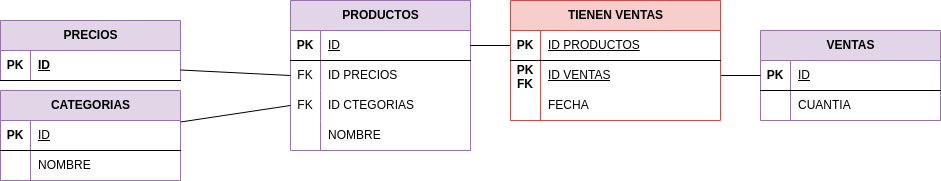

The diagram above was exported from draw.io. Its source (the exported page's mxGraphModel, read from the mxfile embedded in the PNG):
<mxGraphModel dx="556" dy="598" grid="1" gridSize="10" guides="1" tooltips="1" connect="1" arrows="1" fold="1" page="1" pageScale="1" pageWidth="827" pageHeight="1169" math="0" shadow="0">
  <root>
    <mxCell id="0" />
    <mxCell id="1" parent="0" />
    <mxCell id="nFPuk0nnfM5xWp-yHU18-33" value="PRODUCTOS" style="shape=table;startSize=30;container=1;collapsible=1;childLayout=tableLayout;fixedRows=1;rowLines=0;fontStyle=1;align=center;resizeLast=1;html=1;fillColor=#e1d5e7;strokeColor=#9673a6;" parent="1" vertex="1">
      <mxGeometry x="340" y="40" width="180" height="150" as="geometry" />
    </mxCell>
    <mxCell id="nFPuk0nnfM5xWp-yHU18-34" value="" style="shape=tableRow;horizontal=0;startSize=0;swimlaneHead=0;swimlaneBody=0;fillColor=none;collapsible=0;dropTarget=0;points=[[0,0.5],[1,0.5]];portConstraint=eastwest;top=0;left=0;right=0;bottom=1;" parent="nFPuk0nnfM5xWp-yHU18-33" vertex="1">
      <mxGeometry y="30" width="180" height="30" as="geometry" />
    </mxCell>
    <mxCell id="nFPuk0nnfM5xWp-yHU18-35" value="PK" style="shape=partialRectangle;connectable=0;fillColor=none;top=0;left=0;bottom=0;right=0;fontStyle=1;overflow=hidden;whiteSpace=wrap;html=1;" parent="nFPuk0nnfM5xWp-yHU18-34" vertex="1">
      <mxGeometry width="30" height="30" as="geometry">
        <mxRectangle width="30" height="30" as="alternateBounds" />
      </mxGeometry>
    </mxCell>
    <mxCell id="nFPuk0nnfM5xWp-yHU18-36" value="&lt;span style=&quot;font-weight: normal;&quot;&gt;ID&lt;/span&gt;" style="shape=partialRectangle;connectable=0;fillColor=none;top=0;left=0;bottom=0;right=0;align=left;spacingLeft=6;fontStyle=5;overflow=hidden;whiteSpace=wrap;html=1;" parent="nFPuk0nnfM5xWp-yHU18-34" vertex="1">
      <mxGeometry x="30" width="150" height="30" as="geometry">
        <mxRectangle width="150" height="30" as="alternateBounds" />
      </mxGeometry>
    </mxCell>
    <mxCell id="nFPuk0nnfM5xWp-yHU18-37" value="" style="shape=tableRow;horizontal=0;startSize=0;swimlaneHead=0;swimlaneBody=0;fillColor=none;collapsible=0;dropTarget=0;points=[[0,0.5],[1,0.5]];portConstraint=eastwest;top=0;left=0;right=0;bottom=0;" parent="nFPuk0nnfM5xWp-yHU18-33" vertex="1">
      <mxGeometry y="60" width="180" height="30" as="geometry" />
    </mxCell>
    <mxCell id="nFPuk0nnfM5xWp-yHU18-38" value="FK" style="shape=partialRectangle;connectable=0;fillColor=none;top=0;left=0;bottom=0;right=0;editable=1;overflow=hidden;whiteSpace=wrap;html=1;" parent="nFPuk0nnfM5xWp-yHU18-37" vertex="1">
      <mxGeometry width="30" height="30" as="geometry">
        <mxRectangle width="30" height="30" as="alternateBounds" />
      </mxGeometry>
    </mxCell>
    <mxCell id="nFPuk0nnfM5xWp-yHU18-39" value="ID PRECIOS" style="shape=partialRectangle;connectable=0;fillColor=none;top=0;left=0;bottom=0;right=0;align=left;spacingLeft=6;overflow=hidden;whiteSpace=wrap;html=1;" parent="nFPuk0nnfM5xWp-yHU18-37" vertex="1">
      <mxGeometry x="30" width="150" height="30" as="geometry">
        <mxRectangle width="150" height="30" as="alternateBounds" />
      </mxGeometry>
    </mxCell>
    <mxCell id="nFPuk0nnfM5xWp-yHU18-40" value="" style="shape=tableRow;horizontal=0;startSize=0;swimlaneHead=0;swimlaneBody=0;fillColor=none;collapsible=0;dropTarget=0;points=[[0,0.5],[1,0.5]];portConstraint=eastwest;top=0;left=0;right=0;bottom=0;" parent="nFPuk0nnfM5xWp-yHU18-33" vertex="1">
      <mxGeometry y="90" width="180" height="30" as="geometry" />
    </mxCell>
    <mxCell id="nFPuk0nnfM5xWp-yHU18-41" value="FK" style="shape=partialRectangle;connectable=0;fillColor=none;top=0;left=0;bottom=0;right=0;editable=1;overflow=hidden;whiteSpace=wrap;html=1;" parent="nFPuk0nnfM5xWp-yHU18-40" vertex="1">
      <mxGeometry width="30" height="30" as="geometry">
        <mxRectangle width="30" height="30" as="alternateBounds" />
      </mxGeometry>
    </mxCell>
    <mxCell id="nFPuk0nnfM5xWp-yHU18-42" value="ID CTEGORIAS" style="shape=partialRectangle;connectable=0;fillColor=none;top=0;left=0;bottom=0;right=0;align=left;spacingLeft=6;overflow=hidden;whiteSpace=wrap;html=1;" parent="nFPuk0nnfM5xWp-yHU18-40" vertex="1">
      <mxGeometry x="30" width="150" height="30" as="geometry">
        <mxRectangle width="150" height="30" as="alternateBounds" />
      </mxGeometry>
    </mxCell>
    <mxCell id="nFPuk0nnfM5xWp-yHU18-43" value="" style="shape=tableRow;horizontal=0;startSize=0;swimlaneHead=0;swimlaneBody=0;fillColor=none;collapsible=0;dropTarget=0;points=[[0,0.5],[1,0.5]];portConstraint=eastwest;top=0;left=0;right=0;bottom=0;" parent="nFPuk0nnfM5xWp-yHU18-33" vertex="1">
      <mxGeometry y="120" width="180" height="30" as="geometry" />
    </mxCell>
    <mxCell id="nFPuk0nnfM5xWp-yHU18-44" value="" style="shape=partialRectangle;connectable=0;fillColor=none;top=0;left=0;bottom=0;right=0;editable=1;overflow=hidden;whiteSpace=wrap;html=1;" parent="nFPuk0nnfM5xWp-yHU18-43" vertex="1">
      <mxGeometry width="30" height="30" as="geometry">
        <mxRectangle width="30" height="30" as="alternateBounds" />
      </mxGeometry>
    </mxCell>
    <mxCell id="nFPuk0nnfM5xWp-yHU18-45" value="NOMBRE" style="shape=partialRectangle;connectable=0;fillColor=none;top=0;left=0;bottom=0;right=0;align=left;spacingLeft=6;overflow=hidden;whiteSpace=wrap;html=1;" parent="nFPuk0nnfM5xWp-yHU18-43" vertex="1">
      <mxGeometry x="30" width="150" height="30" as="geometry">
        <mxRectangle width="150" height="30" as="alternateBounds" />
      </mxGeometry>
    </mxCell>
    <mxCell id="nFPuk0nnfM5xWp-yHU18-46" value="PRECIOS" style="shape=table;startSize=30;container=1;collapsible=1;childLayout=tableLayout;fixedRows=1;rowLines=0;fontStyle=1;align=center;resizeLast=1;html=1;fillColor=#e1d5e7;strokeColor=#9673a6;" parent="1" vertex="1">
      <mxGeometry x="50" y="60" width="180" height="60" as="geometry" />
    </mxCell>
    <mxCell id="nFPuk0nnfM5xWp-yHU18-47" value="" style="shape=tableRow;horizontal=0;startSize=0;swimlaneHead=0;swimlaneBody=0;fillColor=none;collapsible=0;dropTarget=0;points=[[0,0.5],[1,0.5]];portConstraint=eastwest;top=0;left=0;right=0;bottom=1;" parent="nFPuk0nnfM5xWp-yHU18-46" vertex="1">
      <mxGeometry y="30" width="180" height="30" as="geometry" />
    </mxCell>
    <mxCell id="nFPuk0nnfM5xWp-yHU18-48" value="PK" style="shape=partialRectangle;connectable=0;fillColor=none;top=0;left=0;bottom=0;right=0;fontStyle=1;overflow=hidden;whiteSpace=wrap;html=1;" parent="nFPuk0nnfM5xWp-yHU18-47" vertex="1">
      <mxGeometry width="30" height="30" as="geometry">
        <mxRectangle width="30" height="30" as="alternateBounds" />
      </mxGeometry>
    </mxCell>
    <mxCell id="nFPuk0nnfM5xWp-yHU18-49" value="ID" style="shape=partialRectangle;connectable=0;fillColor=none;top=0;left=0;bottom=0;right=0;align=left;spacingLeft=6;fontStyle=5;overflow=hidden;whiteSpace=wrap;html=1;" parent="nFPuk0nnfM5xWp-yHU18-47" vertex="1">
      <mxGeometry x="30" width="150" height="30" as="geometry">
        <mxRectangle width="150" height="30" as="alternateBounds" />
      </mxGeometry>
    </mxCell>
    <mxCell id="nFPuk0nnfM5xWp-yHU18-85" value="VENTAS" style="shape=table;startSize=30;container=1;collapsible=1;childLayout=tableLayout;fixedRows=1;rowLines=0;fontStyle=1;align=center;resizeLast=1;html=1;fillColor=#e1d5e7;strokeColor=#9673a6;" parent="1" vertex="1">
      <mxGeometry x="810" y="70" width="180" height="90" as="geometry" />
    </mxCell>
    <mxCell id="nFPuk0nnfM5xWp-yHU18-86" value="" style="shape=tableRow;horizontal=0;startSize=0;swimlaneHead=0;swimlaneBody=0;fillColor=none;collapsible=0;dropTarget=0;points=[[0,0.5],[1,0.5]];portConstraint=eastwest;top=0;left=0;right=0;bottom=1;" parent="nFPuk0nnfM5xWp-yHU18-85" vertex="1">
      <mxGeometry y="30" width="180" height="30" as="geometry" />
    </mxCell>
    <mxCell id="nFPuk0nnfM5xWp-yHU18-87" value="PK" style="shape=partialRectangle;connectable=0;fillColor=none;top=0;left=0;bottom=0;right=0;fontStyle=1;overflow=hidden;whiteSpace=wrap;html=1;" parent="nFPuk0nnfM5xWp-yHU18-86" vertex="1">
      <mxGeometry width="30" height="30" as="geometry">
        <mxRectangle width="30" height="30" as="alternateBounds" />
      </mxGeometry>
    </mxCell>
    <mxCell id="nFPuk0nnfM5xWp-yHU18-88" value="&lt;span style=&quot;font-weight: normal;&quot;&gt;ID&lt;/span&gt;" style="shape=partialRectangle;connectable=0;fillColor=none;top=0;left=0;bottom=0;right=0;align=left;spacingLeft=6;fontStyle=5;overflow=hidden;whiteSpace=wrap;html=1;" parent="nFPuk0nnfM5xWp-yHU18-86" vertex="1">
      <mxGeometry x="30" width="150" height="30" as="geometry">
        <mxRectangle width="150" height="30" as="alternateBounds" />
      </mxGeometry>
    </mxCell>
    <mxCell id="nFPuk0nnfM5xWp-yHU18-89" value="" style="shape=tableRow;horizontal=0;startSize=0;swimlaneHead=0;swimlaneBody=0;fillColor=none;collapsible=0;dropTarget=0;points=[[0,0.5],[1,0.5]];portConstraint=eastwest;top=0;left=0;right=0;bottom=0;" parent="nFPuk0nnfM5xWp-yHU18-85" vertex="1">
      <mxGeometry y="60" width="180" height="30" as="geometry" />
    </mxCell>
    <mxCell id="nFPuk0nnfM5xWp-yHU18-90" value="" style="shape=partialRectangle;connectable=0;fillColor=none;top=0;left=0;bottom=0;right=0;editable=1;overflow=hidden;whiteSpace=wrap;html=1;" parent="nFPuk0nnfM5xWp-yHU18-89" vertex="1">
      <mxGeometry width="30" height="30" as="geometry">
        <mxRectangle width="30" height="30" as="alternateBounds" />
      </mxGeometry>
    </mxCell>
    <mxCell id="nFPuk0nnfM5xWp-yHU18-91" value="CUANTIA" style="shape=partialRectangle;connectable=0;fillColor=none;top=0;left=0;bottom=0;right=0;align=left;spacingLeft=6;overflow=hidden;whiteSpace=wrap;html=1;" parent="nFPuk0nnfM5xWp-yHU18-89" vertex="1">
      <mxGeometry x="30" width="150" height="30" as="geometry">
        <mxRectangle width="150" height="30" as="alternateBounds" />
      </mxGeometry>
    </mxCell>
    <mxCell id="nFPuk0nnfM5xWp-yHU18-98" style="edgeStyle=orthogonalEdgeStyle;rounded=0;orthogonalLoop=1;jettySize=auto;html=1;exitX=0;exitY=0.5;exitDx=0;exitDy=0;entryX=1;entryY=0.5;entryDx=0;entryDy=0;endArrow=none;endFill=0;" parent="1" source="nFPuk0nnfM5xWp-yHU18-86" target="nFPuk0nnfM5xWp-yHU18-64" edge="1">
      <mxGeometry relative="1" as="geometry" />
    </mxCell>
    <mxCell id="nFPuk0nnfM5xWp-yHU18-99" style="edgeStyle=orthogonalEdgeStyle;rounded=0;orthogonalLoop=1;jettySize=auto;html=1;exitX=0;exitY=0.5;exitDx=0;exitDy=0;entryX=1;entryY=0.5;entryDx=0;entryDy=0;endArrow=none;endFill=0;" parent="1" source="nFPuk0nnfM5xWp-yHU18-61" target="nFPuk0nnfM5xWp-yHU18-34" edge="1">
      <mxGeometry relative="1" as="geometry" />
    </mxCell>
    <mxCell id="nFPuk0nnfM5xWp-yHU18-101" value="CATEGORIAS" style="shape=table;startSize=30;container=1;collapsible=1;childLayout=tableLayout;fixedRows=1;rowLines=0;fontStyle=1;align=center;resizeLast=1;html=1;fillColor=#e1d5e7;strokeColor=#9673a6;" parent="1" vertex="1">
      <mxGeometry x="50" y="130" width="180" height="90" as="geometry" />
    </mxCell>
    <mxCell id="nFPuk0nnfM5xWp-yHU18-102" value="" style="shape=tableRow;horizontal=0;startSize=0;swimlaneHead=0;swimlaneBody=0;fillColor=none;collapsible=0;dropTarget=0;points=[[0,0.5],[1,0.5]];portConstraint=eastwest;top=0;left=0;right=0;bottom=1;" parent="nFPuk0nnfM5xWp-yHU18-101" vertex="1">
      <mxGeometry y="30" width="180" height="30" as="geometry" />
    </mxCell>
    <mxCell id="nFPuk0nnfM5xWp-yHU18-103" value="PK" style="shape=partialRectangle;connectable=0;fillColor=none;top=0;left=0;bottom=0;right=0;fontStyle=1;overflow=hidden;whiteSpace=wrap;html=1;" parent="nFPuk0nnfM5xWp-yHU18-102" vertex="1">
      <mxGeometry width="30" height="30" as="geometry">
        <mxRectangle width="30" height="30" as="alternateBounds" />
      </mxGeometry>
    </mxCell>
    <mxCell id="nFPuk0nnfM5xWp-yHU18-104" value="&lt;span style=&quot;font-weight: normal;&quot;&gt;ID&lt;/span&gt;" style="shape=partialRectangle;connectable=0;fillColor=none;top=0;left=0;bottom=0;right=0;align=left;spacingLeft=6;fontStyle=5;overflow=hidden;whiteSpace=wrap;html=1;" parent="nFPuk0nnfM5xWp-yHU18-102" vertex="1">
      <mxGeometry x="30" width="150" height="30" as="geometry">
        <mxRectangle width="150" height="30" as="alternateBounds" />
      </mxGeometry>
    </mxCell>
    <mxCell id="nFPuk0nnfM5xWp-yHU18-105" value="" style="shape=tableRow;horizontal=0;startSize=0;swimlaneHead=0;swimlaneBody=0;fillColor=none;collapsible=0;dropTarget=0;points=[[0,0.5],[1,0.5]];portConstraint=eastwest;top=0;left=0;right=0;bottom=0;" parent="nFPuk0nnfM5xWp-yHU18-101" vertex="1">
      <mxGeometry y="60" width="180" height="30" as="geometry" />
    </mxCell>
    <mxCell id="nFPuk0nnfM5xWp-yHU18-106" value="" style="shape=partialRectangle;connectable=0;fillColor=none;top=0;left=0;bottom=0;right=0;editable=1;overflow=hidden;whiteSpace=wrap;html=1;" parent="nFPuk0nnfM5xWp-yHU18-105" vertex="1">
      <mxGeometry width="30" height="30" as="geometry">
        <mxRectangle width="30" height="30" as="alternateBounds" />
      </mxGeometry>
    </mxCell>
    <mxCell id="nFPuk0nnfM5xWp-yHU18-107" value="NOMBRE" style="shape=partialRectangle;connectable=0;fillColor=none;top=0;left=0;bottom=0;right=0;align=left;spacingLeft=6;overflow=hidden;whiteSpace=wrap;html=1;" parent="nFPuk0nnfM5xWp-yHU18-105" vertex="1">
      <mxGeometry x="30" width="150" height="30" as="geometry">
        <mxRectangle width="150" height="30" as="alternateBounds" />
      </mxGeometry>
    </mxCell>
    <mxCell id="nFPuk0nnfM5xWp-yHU18-60" value="TIENEN VENTAS" style="shape=table;startSize=30;container=1;collapsible=1;childLayout=tableLayout;fixedRows=1;rowLines=0;fontStyle=1;align=center;resizeLast=1;html=1;fillColor=#f8cecc;strokeColor=#b85450;" parent="1" vertex="1">
      <mxGeometry x="560" y="40" width="210" height="120" as="geometry" />
    </mxCell>
    <mxCell id="nFPuk0nnfM5xWp-yHU18-61" value="" style="shape=tableRow;horizontal=0;startSize=0;swimlaneHead=0;swimlaneBody=0;fillColor=none;collapsible=0;dropTarget=0;points=[[0,0.5],[1,0.5]];portConstraint=eastwest;top=0;left=0;right=0;bottom=1;" parent="nFPuk0nnfM5xWp-yHU18-60" vertex="1">
      <mxGeometry y="30" width="210" height="30" as="geometry" />
    </mxCell>
    <mxCell id="nFPuk0nnfM5xWp-yHU18-62" value="PK" style="shape=partialRectangle;connectable=0;fillColor=none;top=0;left=0;bottom=0;right=0;fontStyle=1;overflow=hidden;whiteSpace=wrap;html=1;" parent="nFPuk0nnfM5xWp-yHU18-61" vertex="1">
      <mxGeometry width="30" height="30" as="geometry">
        <mxRectangle width="30" height="30" as="alternateBounds" />
      </mxGeometry>
    </mxCell>
    <mxCell id="nFPuk0nnfM5xWp-yHU18-63" value="&lt;span style=&quot;font-weight: normal;&quot;&gt;ID PRODUCTOS&lt;/span&gt;" style="shape=partialRectangle;connectable=0;fillColor=none;top=0;left=0;bottom=0;right=0;align=left;spacingLeft=6;fontStyle=5;overflow=hidden;whiteSpace=wrap;html=1;" parent="nFPuk0nnfM5xWp-yHU18-61" vertex="1">
      <mxGeometry x="30" width="180" height="30" as="geometry">
        <mxRectangle width="180" height="30" as="alternateBounds" />
      </mxGeometry>
    </mxCell>
    <mxCell id="nFPuk0nnfM5xWp-yHU18-64" value="" style="shape=tableRow;horizontal=0;startSize=0;swimlaneHead=0;swimlaneBody=0;fillColor=none;collapsible=0;dropTarget=0;points=[[0,0.5],[1,0.5]];portConstraint=eastwest;top=0;left=0;right=0;bottom=0;" parent="nFPuk0nnfM5xWp-yHU18-60" vertex="1">
      <mxGeometry y="60" width="210" height="30" as="geometry" />
    </mxCell>
    <mxCell id="nFPuk0nnfM5xWp-yHU18-65" value="&lt;b&gt;PK&lt;br&gt;FK&lt;/b&gt;" style="shape=partialRectangle;connectable=0;fillColor=none;top=0;left=0;bottom=0;right=0;editable=1;overflow=hidden;whiteSpace=wrap;html=1;" parent="nFPuk0nnfM5xWp-yHU18-64" vertex="1">
      <mxGeometry width="30" height="30" as="geometry">
        <mxRectangle width="30" height="30" as="alternateBounds" />
      </mxGeometry>
    </mxCell>
    <mxCell id="nFPuk0nnfM5xWp-yHU18-66" value="&lt;u&gt;ID VENTAS&lt;/u&gt;" style="shape=partialRectangle;connectable=0;fillColor=none;top=0;left=0;bottom=0;right=0;align=left;spacingLeft=6;overflow=hidden;whiteSpace=wrap;html=1;" parent="nFPuk0nnfM5xWp-yHU18-64" vertex="1">
      <mxGeometry x="30" width="180" height="30" as="geometry">
        <mxRectangle width="180" height="30" as="alternateBounds" />
      </mxGeometry>
    </mxCell>
    <mxCell id="nFPuk0nnfM5xWp-yHU18-67" value="" style="shape=tableRow;horizontal=0;startSize=0;swimlaneHead=0;swimlaneBody=0;fillColor=none;collapsible=0;dropTarget=0;points=[[0,0.5],[1,0.5]];portConstraint=eastwest;top=0;left=0;right=0;bottom=0;" parent="nFPuk0nnfM5xWp-yHU18-60" vertex="1">
      <mxGeometry y="90" width="210" height="30" as="geometry" />
    </mxCell>
    <mxCell id="nFPuk0nnfM5xWp-yHU18-68" value="" style="shape=partialRectangle;connectable=0;fillColor=none;top=0;left=0;bottom=0;right=0;editable=1;overflow=hidden;whiteSpace=wrap;html=1;" parent="nFPuk0nnfM5xWp-yHU18-67" vertex="1">
      <mxGeometry width="30" height="30" as="geometry">
        <mxRectangle width="30" height="30" as="alternateBounds" />
      </mxGeometry>
    </mxCell>
    <mxCell id="nFPuk0nnfM5xWp-yHU18-69" value="FECHA" style="shape=partialRectangle;connectable=0;fillColor=none;top=0;left=0;bottom=0;right=0;align=left;spacingLeft=6;overflow=hidden;whiteSpace=wrap;html=1;" parent="nFPuk0nnfM5xWp-yHU18-67" vertex="1">
      <mxGeometry x="30" width="180" height="30" as="geometry">
        <mxRectangle width="180" height="30" as="alternateBounds" />
      </mxGeometry>
    </mxCell>
    <mxCell id="2" style="edgeStyle=none;html=1;entryX=0;entryY=0.5;entryDx=0;entryDy=0;endArrow=none;endFill=0;" edge="1" parent="1" source="nFPuk0nnfM5xWp-yHU18-47" target="nFPuk0nnfM5xWp-yHU18-37">
      <mxGeometry relative="1" as="geometry" />
    </mxCell>
    <mxCell id="3" style="edgeStyle=none;html=1;entryX=0;entryY=0.5;entryDx=0;entryDy=0;endArrow=none;endFill=0;" edge="1" parent="1" source="nFPuk0nnfM5xWp-yHU18-102" target="nFPuk0nnfM5xWp-yHU18-40">
      <mxGeometry relative="1" as="geometry" />
    </mxCell>
  </root>
</mxGraphModel>